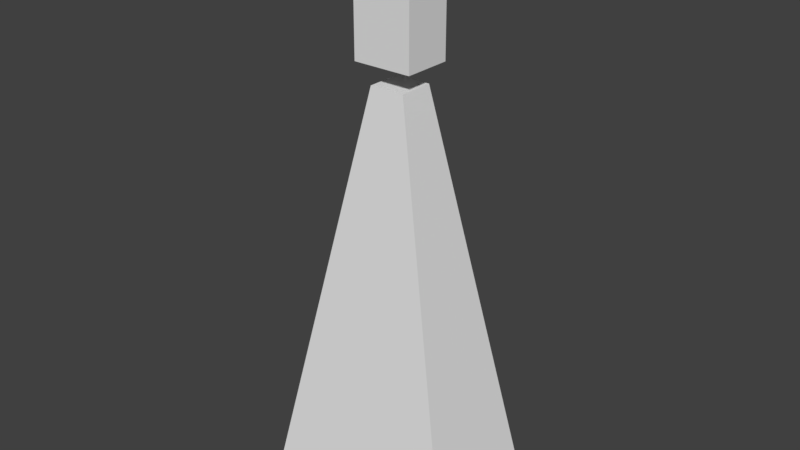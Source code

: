 # Source: triangle_chiselhead.blend  (saved by Blender 2.79.0; exported with 4.5.12 LTS)
import bpy
from mathutils import Matrix  # noqa: F401  (used for matrix-valued properties, if any)

bpy.ops.wm.read_factory_settings(use_empty=True)
scene = bpy.context.scene
scene.name = 'Scene'

# ---- collections
col_collection_1 = bpy.data.collections.new('Collection 1'); scene.collection.children.link(col_collection_1)

# ---- materials (node trees are filled in below, after node groups)
mat_trianglebody = bpy.data.materials.new('trianglebody')
mat_trianglebody.alpha_threshold = 0.0
mat_trianglebody.use_transparent_shadow = False
mat_trianglebody.roughness = 0.5
mat_chiselhead = bpy.data.materials.new('chiselhead')
mat_chiselhead.alpha_threshold = 0.0
mat_chiselhead.use_transparent_shadow = False
mat_chiselhead.roughness = 0.5
mat_chiselhead.line_color = (0.0, 0.0, 0.0, 1.0)

# ---- material node trees

# ---- world
world_world = bpy.data.worlds.new('World'); scene.world = world_world
world_world.color = (0.05088, 0.05088, 0.05088)
world_world.use_sun_shadow = False
world_world.sun_shadow_jitter_overblur = 0.0
world_world.cycles.sampling_method = 'MANUAL'

# ---- meshes
me_cube_001 = bpy.data.meshes.new('Cube.001')
me_cube_001.from_pydata([(-2.173, -1.369, -7.521), (-0.3637, -0.3637, 1.122), (-2.173, 1.369, -7.521), (-0.3637, 0.3637, 1.122), (2.173, -1.369, -7.521), (0.3637, -0.3637, 1.122), (2.173, 1.369, -7.521), (0.3637, 0.3637, 1.122)], [], [(0, 1, 3, 2), (2, 3, 7, 6), (6, 7, 5, 4), (4, 5, 1, 0), (2, 6, 4, 0), (7, 3, 1, 5)])
_uv = me_cube_001.uv_layers.new(name='UVMap')
_uv.uv.foreach_set('vector', [0.6136, 0.6768, 0.6845, 0.0, 0.7359, 0.0, 0.8068, 0.6768, 0.3068, 0.6669, 0.4345, 0.0, 0.4859, 0.0, 0.6136, 0.6669, 0.8068, 0.6768, 0.8777, 0.0, 0.9291, 0.0, 1.0, 0.6768, 0.0, 0.6669, 0.1277, 0.0, 0.1791, 0.0, 0.3068, 0.6669, 5.049e-08, 1.0, 0.0, 0.6669, 0.1932, 0.6669, 0.1932, 1.0, 0.2446, 0.6669, 0.2446, 0.7226, 0.1932, 0.7226, 0.1932, 0.6669])
me_cube_001.materials.append(mat_trianglebody)
me_cube_001.use_remesh_preserve_volume = False
me_cube_001.use_remesh_preserve_attributes = False
me_cube_001.use_mirror_vertex_groups = False
me_cube_001.update()
me_cube = bpy.data.meshes.new('Cube')
me_cube.from_pydata([(1.0, 1.0, -1.0), (1.0, -1.0, -1.0), (-1.0, -1.0, -1.0), (-1.0, 1.0, -1.0), (1.0, 1.0, 1.667), (1.0, -1.0, 1.667), (-1.0, -1.0, 1.0), (-1.0, 1.0, 1.0)], [], [(0, 1, 2, 3), (4, 7, 6, 5), (0, 4, 5, 1), (1, 5, 6, 2), (2, 6, 7, 3), (4, 0, 3, 7)])
_uv = me_cube.uv_layers.new(name='UVMap')
_uv.uv.foreach_set('vector', [0.6667, 0.3749, 1.0, 0.3749, 1.0, 0.7498, 0.6667, 0.7498, 0.6667, 0.5, 0.6667, 0.8952, 0.3333, 0.8952, 0.3333, 0.5, 0.3333, 0.5, 0.3333, 1.0, 0.0, 1.0, 1.093e-07, 0.5, 6.954e-08, 0.5, 0.0, 0.0, 0.3333, 0.1251, 0.3333, 0.5, 1.0, 0.3749, 0.6667, 0.3749, 0.6667, 1.006e-07, 1.0, 0.0, 0.6667, 0.0, 0.6667, 0.5, 0.3333, 0.5, 0.3333, 0.1251])
me_cube.materials.append(mat_chiselhead)
me_cube.use_remesh_preserve_volume = False
me_cube.use_remesh_preserve_attributes = False
me_cube.use_mirror_vertex_groups = False
me_cube.update()

# ---- objects
ob_cube_001 = bpy.data.objects.new('Cube.001', me_cube_001)
ob_cube = bpy.data.objects.new('Cube', me_cube)

# ---- transforms, parenting, visibility, modifiers, constraints
ob_cube_001.location = (0.0, 0.0, 7.521)
ob_cube_001.lineart.crease_threshold = 0.0
ob_cube.location = (0.0, 0.0, 10.07)
ob_cube.scale = (0.6124, 0.5003, 1.0)
ob_cube.lock_rotations_4d = False
ob_cube.empty_display_type = 'ARROWS'
ob_cube.lineart.crease_threshold = 0.0

# ---- collection membership
col_collection_1.objects.link(ob_cube_001)
col_collection_1.objects.link(ob_cube)

# ---- scene / render settings (as saved in the file)
scene.frame_start = 1; scene.frame_end = 250; scene.frame_set(1)
scene.render.engine = 'BLENDER_EEVEE_NEXT'
scene.render.resolution_percentage = 50
scene.render.dither_intensity = 0.0
scene.cycles.use_denoising = False
scene.cycles.samples = 128
scene.cycles.sampling_pattern = 'TABULATED_SOBOL'
scene.cycles.use_adaptive_sampling = False
scene.cycles.use_light_tree = False
scene.cycles.blur_glossy = 0.0
scene.cycles.sample_clamp_indirect = 0.0
scene.view_settings.view_transform = 'Standard'
bpy.context.view_layer.update()

# ---- added for rendering (the .blend has no active camera and no usable light): camera, sun
cam_auto = bpy.data.cameras.new('AutoCamera')
cam_auto.lens = 50.0
cam_auto.sensor_width = 36.0
cam_auto.clip_end = 1000.0
ob_auto_camera = bpy.data.objects.new('AutoCamera', cam_auto)
scene.collection.objects.link(ob_auto_camera)
ob_auto_camera.location = (11.852, -14.2224, 15.3491)
ob_auto_camera.rotation_euler = (1.09748, -7.21219e-08, 0.694738)
scene.camera = ob_auto_camera
light_auto_sun = bpy.data.lights.new('AutoSun', 'SUN')
light_auto_sun.energy = 3.0
light_auto_sun.angle = 0.0523599
ob_auto_sun = bpy.data.objects.new('AutoSun', light_auto_sun)
scene.collection.objects.link(ob_auto_sun)
ob_auto_sun.rotation_euler = (0.872665, 0.174533, 0.523599)
bpy.context.view_layer.update()
